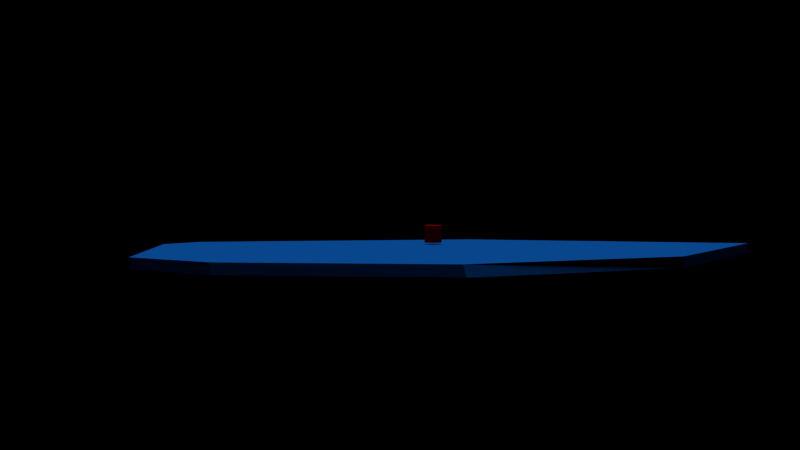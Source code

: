 # Source: floe.blend  (saved by Blender 2.77.0; exported with 4.5.12 LTS)
import bpy
from mathutils import Matrix  # noqa: F401  (used for matrix-valued properties, if any)

bpy.ops.wm.read_factory_settings(use_empty=True)
scene = bpy.context.scene
scene.name = 'Scene'

# ---- collections
col_collection_1 = bpy.data.collections.new('Collection 1'); scene.collection.children.link(col_collection_1)
col_penguin = bpy.data.collections.new('penguin')  # instanced only; not linked into the scene
col_arbol = bpy.data.collections.new('Arbol')  # instanced only; not linked into the scene
col_mountain = bpy.data.collections.new('mountain')  # instanced only; not linked into the scene
col_snowmen = bpy.data.collections.new('snowmen')  # instanced only; not linked into the scene

# ---- materials (node trees are filled in below, after node groups)
mat_material = bpy.data.materials.new('Material')
mat_material.alpha_threshold = 0.0
mat_material.diffuse_color = (0.8, 0.0, 0.003544, 1.0)
mat_material.roughness = 0.5
mat_material_007 = bpy.data.materials.new('Material.007')
mat_material_007.alpha_threshold = 0.0
mat_material_007.diffuse_color = (0.008774, 0.1857, 0.8, 1.0)
mat_material_007.roughness = 0.5

# ---- material node trees

# ---- world
world_world = bpy.data.worlds.new('World'); scene.world = world_world
world_world.color = (0.0, 0.0, 0.0)
world_world.use_sun_shadow = False
world_world.sun_shadow_jitter_overblur = 0.0
world_world.cycles.sampling_method = 'NONE'
world_world.cycles.sample_map_resolution = 256

# ---- cameras
cam_camera = bpy.data.cameras.new('Camera')
cam_camera.clip_end = 100.0
cam_camera.lens = 35.0
cam_camera.sensor_width = 32.0
cam_camera.sensor_height = 18.0
cam_camera.display_size = 2.0
cam_camera.dof.focus_distance = 0.0
cam_camera.dof.aperture_fstop = 128.0
cam_camera.dof.aperture_blades = 6

# ---- lights
light_hemi = bpy.data.lights.new('Hemi', 'SUN')
light_hemi.transmission_factor = 0.0
light_hemi.angle = 0.1993
light_hemi.energy = 1.0
light_hemi.shadow_buffer_clip_start = 0.5
light_hemi.shadow_soft_size = 0.1
light_hemi.shadow_cascade_max_distance = 1000.0
light_hemi.cycles.use_multiple_importance_sampling = False

# ---- meshes
me_cylinder = bpy.data.meshes.new('Cylinder')
me_cylinder.from_pydata([(0.0, 1.0, -1.0), (0.0, 1.0, 1.0), (0.1951, 0.9808, -1.0), (0.1951, 0.9808, 1.0), (0.3827, 0.9239, -1.0), (0.3827, 0.9239, 1.0), (0.5556, 0.8315, -1.0), (0.5556, 0.8315, 1.0), (0.7071, 0.7071, -1.0), (0.7071, 0.7071, 1.0), (0.8315, 0.5556, -1.0), (0.8315, 0.5556, 1.0), (0.9239, 0.3827, -1.0), (0.9239, 0.3827, 1.0), (0.9808, 0.1951, -1.0), (0.9808, 0.1951, 1.0), (1.0, 7.55e-08, -1.0), (1.0, 7.55e-08, 1.0), (0.9808, -0.1951, -1.0), (0.9808, -0.1951, 1.0), (0.9239, -0.3827, -1.0), (0.9239, -0.3827, 1.0), (0.8315, -0.5556, -1.0), (0.8315, -0.5556, 1.0), (0.7071, -0.7071, -1.0), (0.7071, -0.7071, 1.0), (0.5556, -0.8315, -1.0), (0.5556, -0.8315, 1.0), (0.3827, -0.9239, -1.0), (0.3827, -0.9239, 1.0), (0.1951, -0.9808, -1.0), (0.1951, -0.9808, 1.0), (-3.258e-07, -1.0, -1.0), (-3.258e-07, -1.0, 1.0), (-0.1951, -0.9808, -1.0), (-0.1951, -0.9808, 1.0), (-0.3827, -0.9239, -1.0), (-0.3827, -0.9239, 1.0), (-0.5556, -0.8315, -1.0), (-0.5556, -0.8315, 1.0), (-0.7071, -0.7071, -1.0), (-0.7071, -0.7071, 1.0), (-0.8315, -0.5556, -1.0), (-0.8315, -0.5556, 1.0), (-0.9239, -0.3827, -1.0), (-0.9239, -0.3827, 1.0), (-0.9808, -0.1951, -1.0), (-0.9808, -0.1951, 1.0), (-1.0, 9.656e-07, -1.0), (-1.0, 9.656e-07, 1.0), (-0.9808, 0.1951, -1.0), (-0.9808, 0.1951, 1.0), (-0.9239, 0.3827, -1.0), (-0.9239, 0.3827, 1.0), (-0.8315, 0.5556, -1.0), (-0.8315, 0.5556, 1.0), (-0.7071, 0.7071, -1.0), (-0.7071, 0.7071, 1.0), (-0.5556, 0.8315, -1.0), (-0.5556, 0.8315, 1.0), (-0.3827, 0.9239, -1.0), (-0.3827, 0.9239, 1.0), (-0.1951, 0.9808, -1.0), (-0.1951, 0.9808, 1.0)], [], [(0, 1, 3, 2), (2, 3, 5, 4), (4, 5, 7, 6), (6, 7, 9, 8), (8, 9, 11, 10), (10, 11, 13, 12), (12, 13, 15, 14), (14, 15, 17, 16), (16, 17, 19, 18), (18, 19, 21, 20), (20, 21, 23, 22), (22, 23, 25, 24), (24, 25, 27, 26), (26, 27, 29, 28), (28, 29, 31, 30), (30, 31, 33, 32), (32, 33, 35, 34), (34, 35, 37, 36), (36, 37, 39, 38), (38, 39, 41, 40), (40, 41, 43, 42), (42, 43, 45, 44), (44, 45, 47, 46), (46, 47, 49, 48), (48, 49, 51, 50), (50, 51, 53, 52), (52, 53, 55, 54), (54, 55, 57, 56), (56, 57, 59, 58), (58, 59, 61, 60), (3, 1, 63, 61, 59, 57, 55, 53, 51, 49, 47, 45, 43, 41, 39, 37, 35, 33, 31, 29, 27, 25, 23, 21, 19, 17, 15, 13, 11, 9, 7, 5), (60, 61, 63, 62), (62, 63, 1, 0), (0, 2, 4, 6, 8, 10, 12, 14, 16, 18, 20, 22, 24, 26, 28, 30, 32, 34, 36, 38, 40, 42, 44, 46, 48, 50, 52, 54, 56, 58, 60, 62)])
me_cylinder.materials.append(mat_material)
me_cylinder.use_remesh_preserve_volume = False
me_cylinder.use_remesh_preserve_attributes = False
me_cylinder.use_mirror_vertex_groups = False
me_cylinder.update()
me_cube_004 = bpy.data.meshes.new('Cube.004')
me_cube_004.from_pydata([(-5.0, 0.6831, 0.1), (5.0, -5.0, -0.1), (5.0, -5.0, 0.1), (3.029, 0.6522, 0.1), (-1.182, 5.0, 0.1), (-2.152, 5.0, -0.1), (-5.0, 2.577, 0.1), (-2.172, 5.0, 0.1), (-5.0, 2.571, -0.1), (-5.0, 0.6703, -0.1), (-3.146, -2.745, 0.1), (-3.128, -2.798, -0.1), (0.4116, -5.0, -0.1), (0.3832, -5.0, 0.1), (-1.191, 5.0, -0.1), (3.014, 0.6696, -0.1)], [], [(7, 4, 14, 5), (0, 6, 8, 9), (9, 8, 5, 14, 15, 1, 12, 11), (2, 1, 15, 3), (3, 15, 14, 4), (8, 6, 7, 5), (0, 9, 11, 10), (10, 11, 12, 13), (12, 1, 2, 13), (3, 4, 7, 6, 0, 10, 13, 2)])
me_cube_004.materials.append(mat_material_007)
me_cube_004.use_remesh_preserve_volume = False
me_cube_004.use_remesh_preserve_attributes = False
me_cube_004.use_mirror_vertex_groups = False
me_cube_004.update()

# ---- objects
ob_cylinder = bpy.data.objects.new('Cylinder', me_cylinder)
ob_penguin_014 = bpy.data.objects.new('penguin.014', None)
ob_penguin_013 = bpy.data.objects.new('penguin.013', None)
ob_penguin_012 = bpy.data.objects.new('penguin.012', None)
ob_penguin_011 = bpy.data.objects.new('penguin.011', None)
ob_penguin_010 = bpy.data.objects.new('penguin.010', None)
ob_penguin_009 = bpy.data.objects.new('penguin.009', None)
ob_penguin_008 = bpy.data.objects.new('penguin.008', None)
ob_penguin_007 = bpy.data.objects.new('penguin.007', None)
ob_penguin_006 = bpy.data.objects.new('penguin.006', None)
ob_penguin_005 = bpy.data.objects.new('penguin.005', None)
ob_penguin_004 = bpy.data.objects.new('penguin.004', None)
ob_penguin_003 = bpy.data.objects.new('penguin.003', None)
ob_penguin_002 = bpy.data.objects.new('penguin.002', None)
ob_penguin_001 = bpy.data.objects.new('penguin.001', None)
ob_penguin = bpy.data.objects.new('penguin', None)
ob_camera = bpy.data.objects.new('Camera', cam_camera)
ob_hemi = bpy.data.objects.new('Hemi', light_hemi)
ob_arbol = bpy.data.objects.new('Arbol', None)
ob_mountain = bpy.data.objects.new('mountain', None)
ob_snowmen_001 = bpy.data.objects.new('snowmen.001', None)
ob_snowmen = bpy.data.objects.new('snowmen', None)
ob_icebearg = bpy.data.objects.new('icebearg', me_cube_004)

# ---- transforms, parenting, visibility, modifiers, constraints
ob_cylinder.location = (9.712, 3.404, 0.5426)
ob_cylinder.scale = (0.178, 0.178, 0.178)
ob_cylinder.lineart.crease_threshold = 0.0
ob_penguin_014.location = (12.14, 0.1748, 0.3312)
ob_penguin_014.rotation_euler = (0.0, -0.0, -1.352)
ob_penguin_014.scale = (0.384, 0.384, 0.384)
ob_penguin_014.empty_image_offset = (0.0, 0.0)
ob_penguin_014.show_instancer_for_render = False
ob_penguin_014.instance_type = 'COLLECTION'
ob_penguin_014.lineart.crease_threshold = 0.0
ob_penguin_013.location = (11.46, -0.5874, 0.3312)
ob_penguin_013.rotation_euler = (0.0, -0.0, -2.322)
ob_penguin_013.scale = (0.384, 0.384, 0.384)
ob_penguin_013.empty_image_offset = (0.0, 0.0)
ob_penguin_013.show_instancer_for_render = False
ob_penguin_013.instance_type = 'COLLECTION'
ob_penguin_013.lineart.crease_threshold = 0.0
ob_penguin_012.location = (10.86, 0.1811, 0.3312)
ob_penguin_012.rotation_euler = (0.0, 0.0, -2.241)
ob_penguin_012.scale = (0.384, 0.384, 0.384)
ob_penguin_012.empty_image_offset = (0.0, 0.0)
ob_penguin_012.show_instancer_for_render = False
ob_penguin_012.instance_type = 'COLLECTION'
ob_penguin_012.lineart.crease_threshold = 0.0
ob_penguin_011.location = (11.15, -1.3, 0.3312)
ob_penguin_011.rotation_euler = (0.0, -0.0, -3.349)
ob_penguin_011.scale = (0.384, 0.384, 0.384)
ob_penguin_011.empty_image_offset = (0.0, 0.0)
ob_penguin_011.show_instancer_for_render = False
ob_penguin_011.instance_type = 'COLLECTION'
ob_penguin_011.lineart.crease_threshold = 0.0
ob_penguin_010.location = (9.136, 0.6737, 0.3312)
ob_penguin_010.rotation_euler = (0.0, -0.0, 1.238)
ob_penguin_010.scale = (0.384, 0.384, 0.384)
ob_penguin_010.empty_image_offset = (0.0, 0.0)
ob_penguin_010.show_instancer_for_render = False
ob_penguin_010.instance_type = 'COLLECTION'
ob_penguin_010.lineart.crease_threshold = 0.0
ob_penguin_009.location = (9.101, 1.452, 0.3312)
ob_penguin_009.rotation_euler = (0.0, -0.0, 1.007)
ob_penguin_009.scale = (0.384, 0.384, 0.384)
ob_penguin_009.empty_image_offset = (0.0, 0.0)
ob_penguin_009.show_instancer_for_render = False
ob_penguin_009.instance_type = 'COLLECTION'
ob_penguin_009.lineart.crease_threshold = 0.0
ob_penguin_008.location = (9.522, 2.194, 0.3312)
ob_penguin_008.rotation_euler = (0.0, -0.0, 0.634)
ob_penguin_008.scale = (0.384, 0.384, 0.384)
ob_penguin_008.empty_image_offset = (0.0, 0.0)
ob_penguin_008.show_instancer_for_render = False
ob_penguin_008.instance_type = 'COLLECTION'
ob_penguin_008.lineart.crease_threshold = 0.0
ob_penguin_007.location = (7.201, 7.41, 1.601)
ob_penguin_007.rotation_euler = (-0.01036, 0.04094, -0.5249)
ob_penguin_007.scale = (0.384, 0.384, 0.384)
ob_penguin_007.empty_image_offset = (0.0, 0.0)
ob_penguin_007.show_instancer_for_render = False
ob_penguin_007.instance_type = 'COLLECTION'
ob_penguin_007.lineart.crease_threshold = 0.0
ob_penguin_006.location = (8.389, 6.066, 0.834)
ob_penguin_006.rotation_euler = (0.0, 0.0, -2.271)
ob_penguin_006.scale = (0.384, 0.384, 0.384)
ob_penguin_006.empty_image_offset = (0.0, 0.0)
ob_penguin_006.show_instancer_for_render = False
ob_penguin_006.instance_type = 'COLLECTION'
ob_penguin_006.lineart.crease_threshold = 0.0
ob_penguin_005.location = (5.833, 3.907, 0.3312)
ob_penguin_005.rotation_euler = (0.0, -0.0, 1.983)
ob_penguin_005.scale = (0.384, 0.384, 0.384)
ob_penguin_005.empty_image_offset = (0.0, 0.0)
ob_penguin_005.show_instancer_for_render = False
ob_penguin_005.instance_type = 'COLLECTION'
ob_penguin_005.lineart.crease_threshold = 0.0
ob_penguin_004.location = (5.055, 3.363, 0.3312)
ob_penguin_004.rotation_euler = (0.0, -0.0, 1.478)
ob_penguin_004.scale = (0.384, 0.384, 0.384)
ob_penguin_004.empty_image_offset = (0.0, 0.0)
ob_penguin_004.show_instancer_for_render = False
ob_penguin_004.instance_type = 'COLLECTION'
ob_penguin_004.lineart.crease_threshold = 0.0
ob_penguin_003.location = (5.743, 2.731, 0.3312)
ob_penguin_003.rotation_euler = (0.0, -0.0, 2.159)
ob_penguin_003.scale = (0.384, 0.384, 0.384)
ob_penguin_003.empty_image_offset = (0.0, 0.0)
ob_penguin_003.show_instancer_for_render = False
ob_penguin_003.instance_type = 'COLLECTION'
ob_penguin_003.lineart.crease_threshold = 0.0
ob_penguin_002.location = (10.4, 2.244, 0.71)
ob_penguin_002.scale = (0.384, 0.384, 0.384)
ob_penguin_002.empty_image_offset = (0.0, 0.0)
ob_penguin_002.show_instancer_for_render = False
ob_penguin_002.instance_type = 'COLLECTION'
ob_penguin_002.lineart.crease_threshold = 0.0
ob_penguin_001.location = (5.329, 4.55, 0.3312)
ob_penguin_001.rotation_euler = (0.0, -0.0, 0.09101)
ob_penguin_001.scale = (0.384, 0.384, 0.384)
ob_penguin_001.empty_image_offset = (0.0, 0.0)
ob_penguin_001.show_instancer_for_render = False
ob_penguin_001.instance_type = 'COLLECTION'
ob_penguin_001.lineart.crease_threshold = 0.0
ob_penguin.location = (7.915, 4.402, 0.3312)
ob_penguin.rotation_euler = (0.0, -0.0, -1.189)
ob_penguin.scale = (0.384, 0.384, 0.384)
ob_penguin.empty_image_offset = (0.0, 0.0)
ob_penguin.show_instancer_for_render = False
ob_penguin.instance_type = 'COLLECTION'
ob_penguin.lineart.crease_threshold = 0.0
ob_camera.location = (-5.747, -6.223, 1.398)
ob_camera.rotation_euler = (1.534, 2.708e-08, -0.976)
ob_camera.lineart.crease_threshold = 0.0
ob_hemi.location = (8.509, 6.251, 12.12)
ob_hemi.lineart.crease_threshold = 0.0
ob_arbol.location = (6.684, 2.892, 0.3776)
ob_arbol.rotation_euler = (0.0, -0.0, -0.6398)
ob_arbol.scale = (0.8209, 0.8209, 0.8209)
ob_arbol.empty_image_offset = (0.0, 0.0)
ob_arbol.show_instancer_for_render = False
ob_arbol.instance_type = 'COLLECTION'
ob_arbol.lineart.crease_threshold = 0.0
ob_mountain.location = (6.69, 6.961, 0.3844)
ob_mountain.rotation_euler = (0.0, -0.0, 0.5786)
ob_mountain.scale = (0.4233, 0.4233, 0.4233)
ob_mountain.empty_image_offset = (0.0, 0.0)
ob_mountain.show_instancer_for_render = False
ob_mountain.instance_type = 'COLLECTION'
ob_mountain.lineart.crease_threshold = 0.0
ob_snowmen_001.location = (12.26, -0.8711, 0.6501)
ob_snowmen_001.rotation_euler = (0.0, -0.0, 2.779)
ob_snowmen_001.scale = (0.2924, 0.2924, 0.2924)
ob_snowmen_001.empty_image_offset = (0.0, 0.0)
ob_snowmen_001.show_instancer_for_render = False
ob_snowmen_001.instance_type = 'COLLECTION'
ob_snowmen_001.lineart.crease_threshold = 0.0
ob_snowmen.location = (6.651, 4.448, 0.635)
ob_snowmen.rotation_euler = (0.0, -0.0, 0.04752)
ob_snowmen.scale = (0.2924, 0.2924, 0.2924)
ob_snowmen.empty_image_offset = (0.0, 0.0)
ob_snowmen.show_instancer_for_render = False
ob_snowmen.instance_type = 'COLLECTION'
ob_snowmen.lineart.crease_threshold = 0.0
ob_icebearg.location = (8.747, 3.059, 0.228)
ob_icebearg.lineart.crease_threshold = 0.0
ob_penguin_014.instance_collection = None
ob_penguin_013.instance_collection = None
ob_penguin_012.instance_collection = None
ob_penguin_011.instance_collection = None
ob_penguin_010.instance_collection = None
ob_penguin_009.instance_collection = None
ob_penguin_008.instance_collection = None
ob_penguin_007.instance_collection = None
ob_penguin_006.instance_collection = None
ob_penguin_005.instance_collection = None
ob_penguin_004.instance_collection = None
ob_penguin_003.instance_collection = None
ob_penguin_002.instance_collection = None
ob_penguin_001.instance_collection = None
ob_penguin.instance_collection = None
ob_arbol.instance_collection = col_arbol
ob_mountain.instance_collection = col_mountain
ob_snowmen_001.instance_collection = col_snowmen
ob_snowmen.instance_collection = col_snowmen

# ---- collection membership
col_collection_1.objects.link(ob_cylinder)
col_collection_1.objects.link(ob_penguin_014)
col_collection_1.objects.link(ob_penguin_013)
col_collection_1.objects.link(ob_penguin_012)
col_collection_1.objects.link(ob_penguin_011)
col_collection_1.objects.link(ob_penguin_010)
col_collection_1.objects.link(ob_penguin_009)
col_collection_1.objects.link(ob_penguin_008)
col_collection_1.objects.link(ob_penguin_007)
col_collection_1.objects.link(ob_penguin_006)
col_collection_1.objects.link(ob_penguin_005)
col_collection_1.objects.link(ob_penguin_004)
col_collection_1.objects.link(ob_penguin_003)
col_collection_1.objects.link(ob_penguin_002)
col_collection_1.objects.link(ob_penguin_001)
col_collection_1.objects.link(ob_penguin)
col_collection_1.objects.link(ob_camera)
col_collection_1.objects.link(ob_hemi)
col_collection_1.objects.link(ob_arbol)
col_collection_1.objects.link(ob_mountain)
col_collection_1.objects.link(ob_snowmen_001)
col_collection_1.objects.link(ob_snowmen)
col_collection_1.objects.link(ob_icebearg)

# ---- scene / render settings (as saved in the file)
scene.camera = ob_camera
scene.frame_start = 1; scene.frame_end = 250; scene.frame_set(241)
scene.render.engine = 'BLENDER_EEVEE_NEXT'
scene.render.resolution_percentage = 50
scene.render.fps = 60
scene.render.dither_intensity = 0.0
scene.cycles.use_denoising = False
scene.cycles.samples = 10
scene.cycles.sampling_pattern = 'TABULATED_SOBOL'
scene.cycles.light_sampling_threshold = 0.0
scene.cycles.use_adaptive_sampling = False
scene.cycles.use_light_tree = False
scene.cycles.blur_glossy = 0.0
scene.cycles.pixel_filter_type = 'GAUSSIAN'
scene.cycles.sample_clamp_indirect = 0.0
scene.view_settings.view_transform = 'Standard'
bpy.context.view_layer.update()
